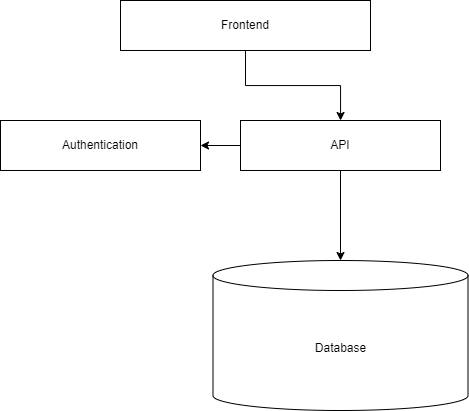

The diagram above was exported from draw.io. Its source (the exported page's mxGraphModel, read from the mxfile embedded in the PNG):
<mxGraphModel dx="1295" dy="848" grid="1" gridSize="10" guides="1" tooltips="1" connect="1" arrows="1" fold="1" page="1" pageScale="1" pageWidth="827" pageHeight="1169" math="0" shadow="0">
  <root>
    <mxCell id="0" />
    <mxCell id="1" parent="0" />
    <mxCell id="S-TUUrm53kEsSD0Oel0Z-8" style="edgeStyle=orthogonalEdgeStyle;rounded=0;orthogonalLoop=1;jettySize=auto;html=1;" edge="1" parent="1" source="S-TUUrm53kEsSD0Oel0Z-5" target="S-TUUrm53kEsSD0Oel0Z-7">
      <mxGeometry relative="1" as="geometry" />
    </mxCell>
    <mxCell id="S-TUUrm53kEsSD0Oel0Z-5" value="Frontend" style="html=1;whiteSpace=wrap;" vertex="1" parent="1">
      <mxGeometry x="280" y="160" width="250" height="50" as="geometry" />
    </mxCell>
    <mxCell id="S-TUUrm53kEsSD0Oel0Z-6" value="Authentication" style="html=1;whiteSpace=wrap;" vertex="1" parent="1">
      <mxGeometry x="160" y="280" width="200" height="50" as="geometry" />
    </mxCell>
    <mxCell id="S-TUUrm53kEsSD0Oel0Z-9" style="edgeStyle=orthogonalEdgeStyle;rounded=0;orthogonalLoop=1;jettySize=auto;html=1;" edge="1" parent="1" source="S-TUUrm53kEsSD0Oel0Z-7" target="S-TUUrm53kEsSD0Oel0Z-6">
      <mxGeometry relative="1" as="geometry" />
    </mxCell>
    <mxCell id="S-TUUrm53kEsSD0Oel0Z-11" style="edgeStyle=orthogonalEdgeStyle;rounded=0;orthogonalLoop=1;jettySize=auto;html=1;entryX=0.5;entryY=0;entryDx=0;entryDy=0;entryPerimeter=0;" edge="1" parent="1" source="S-TUUrm53kEsSD0Oel0Z-7" target="S-TUUrm53kEsSD0Oel0Z-10">
      <mxGeometry relative="1" as="geometry" />
    </mxCell>
    <mxCell id="S-TUUrm53kEsSD0Oel0Z-7" value="API" style="html=1;whiteSpace=wrap;" vertex="1" parent="1">
      <mxGeometry x="400" y="280" width="200" height="50" as="geometry" />
    </mxCell>
    <mxCell id="S-TUUrm53kEsSD0Oel0Z-10" value="Database" style="shape=cylinder3;whiteSpace=wrap;html=1;boundedLbl=1;backgroundOutline=1;size=15;" vertex="1" parent="1">
      <mxGeometry x="372.5" y="420" width="255" height="150" as="geometry" />
    </mxCell>
  </root>
</mxGraphModel>